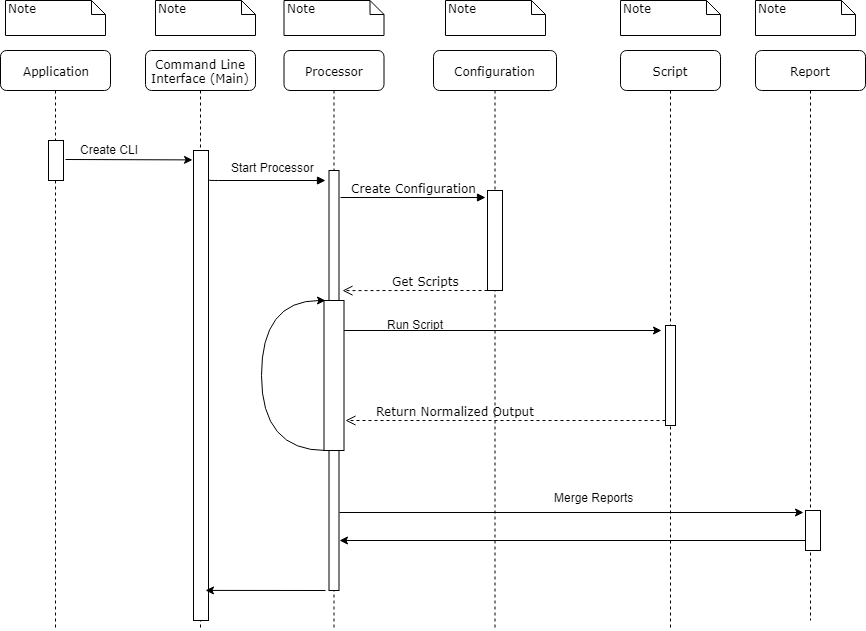

The diagram above was exported from draw.io. Its source (the exported page's mxGraphModel, read from the mxfile embedded in the PNG):
<mxGraphModel dx="1422" dy="764" grid="1" gridSize="10" guides="1" tooltips="1" connect="1" arrows="1" fold="1" page="1" pageScale="1" pageWidth="1100" pageHeight="850" background="#ffffff" math="0" shadow="0">
  <root>
    <mxCell id="0" />
    <mxCell id="1" parent="0" />
    <mxCell id="7baba1c4bc27f4b0-2" value="Configuration" style="shape=umlLifeline;perimeter=lifelinePerimeter;whiteSpace=wrap;html=1;container=1;collapsible=0;recursiveResize=0;outlineConnect=0;rounded=1;shadow=0;comic=0;labelBackgroundColor=none;strokeColor=#000000;strokeWidth=1;fillColor=#FFFFFF;fontFamily=Verdana;fontSize=12;fontColor=#000000;align=center;" parent="1" vertex="1">
      <mxGeometry x="488" y="80" width="123" height="580" as="geometry" />
    </mxCell>
    <mxCell id="7baba1c4bc27f4b0-10" value="" style="html=1;points=[];perimeter=orthogonalPerimeter;rounded=0;shadow=0;comic=0;labelBackgroundColor=none;strokeColor=#000000;strokeWidth=1;fillColor=#FFFFFF;fontFamily=Verdana;fontSize=12;fontColor=#000000;align=center;" parent="7baba1c4bc27f4b0-2" vertex="1">
      <mxGeometry x="54" y="140" width="15" height="100" as="geometry" />
    </mxCell>
    <mxCell id="7baba1c4bc27f4b0-11" value="Create Configuration" style="html=1;verticalAlign=bottom;endArrow=block;labelBackgroundColor=none;fontFamily=Verdana;fontSize=12;edgeStyle=elbowEdgeStyle;elbow=vertical;exitX=1.15;exitY=0.064;exitDx=0;exitDy=0;exitPerimeter=0;" parent="7baba1c4bc27f4b0-2" source="7baba1c4bc27f4b0-16" edge="1">
      <mxGeometry relative="1" as="geometry">
        <mxPoint x="-28" y="126" as="sourcePoint" />
        <mxPoint x="52" y="147" as="targetPoint" />
        <mxPoint as="offset" />
      </mxGeometry>
    </mxCell>
    <mxCell id="7baba1c4bc27f4b0-6" value="Script" style="shape=umlLifeline;perimeter=lifelinePerimeter;whiteSpace=wrap;html=1;container=1;collapsible=0;recursiveResize=0;outlineConnect=0;rounded=1;shadow=0;comic=0;labelBackgroundColor=none;strokeColor=#000000;strokeWidth=1;fillColor=#FFFFFF;fontFamily=Verdana;fontSize=12;fontColor=#000000;align=center;" parent="1" vertex="1">
      <mxGeometry x="675" y="80" width="100" height="580" as="geometry" />
    </mxCell>
    <mxCell id="RVGHdx9pZs7xeqQOl716-4" value="" style="html=1;points=[];perimeter=orthogonalPerimeter;rounded=0;shadow=0;comic=0;labelBackgroundColor=none;strokeColor=#000000;strokeWidth=1;fillColor=#FFFFFF;fontFamily=Verdana;fontSize=12;fontColor=#000000;align=center;" parent="7baba1c4bc27f4b0-6" vertex="1">
      <mxGeometry x="45" y="275" width="10" height="100" as="geometry" />
    </mxCell>
    <mxCell id="7baba1c4bc27f4b0-8" value="Command Line Interface (Main)" style="shape=umlLifeline;perimeter=lifelinePerimeter;whiteSpace=wrap;html=1;container=1;collapsible=0;recursiveResize=0;outlineConnect=0;rounded=1;shadow=0;comic=0;labelBackgroundColor=none;strokeColor=#000000;strokeWidth=1;fillColor=#FFFFFF;fontFamily=Verdana;fontSize=12;fontColor=#000000;align=center;" parent="1" vertex="1">
      <mxGeometry x="200" y="80" width="110" height="580" as="geometry" />
    </mxCell>
    <mxCell id="7baba1c4bc27f4b0-9" value="" style="html=1;points=[];perimeter=orthogonalPerimeter;rounded=0;shadow=0;comic=0;labelBackgroundColor=none;strokeColor=#000000;strokeWidth=1;fillColor=#FFFFFF;fontFamily=Verdana;fontSize=12;fontColor=#000000;align=center;" parent="7baba1c4bc27f4b0-8" vertex="1">
      <mxGeometry x="48" y="100" width="15" height="470" as="geometry" />
    </mxCell>
    <mxCell id="RVGHdx9pZs7xeqQOl716-2" value="" style="edgeStyle=orthogonalEdgeStyle;rounded=0;orthogonalLoop=1;jettySize=auto;html=1;entryX=-0.133;entryY=0.05;entryDx=0;entryDy=0;entryPerimeter=0;" parent="1" target="IT4Jryp2VZkWORqLidEs-8" edge="1">
      <mxGeometry relative="1" as="geometry">
        <mxPoint x="394" y="542" as="sourcePoint" />
        <mxPoint x="724" y="544" as="targetPoint" />
      </mxGeometry>
    </mxCell>
    <mxCell id="7baba1c4bc27f4b0-21" value="Return Normalized Output" style="html=1;verticalAlign=bottom;endArrow=open;dashed=1;endSize=8;labelBackgroundColor=none;fontFamily=Verdana;fontSize=12;edgeStyle=elbowEdgeStyle;elbow=vertical;" parent="1" edge="1">
      <mxGeometry x="0.3125" relative="1" as="geometry">
        <mxPoint x="400" y="450" as="targetPoint" />
        <Array as="points">
          <mxPoint x="720" y="450" />
          <mxPoint x="680" y="359" />
        </Array>
        <mxPoint x="720" y="450" as="sourcePoint" />
        <mxPoint as="offset" />
      </mxGeometry>
    </mxCell>
    <mxCell id="7baba1c4bc27f4b0-14" value="Get Scripts" style="html=1;verticalAlign=bottom;endArrow=block;labelBackgroundColor=none;fontFamily=Verdana;fontSize=12;edgeStyle=elbowEdgeStyle;elbow=vertical;exitX=1;exitY=0.062;exitDx=0;exitDy=0;exitPerimeter=0;" parent="1" source="7baba1c4bc27f4b0-9" edge="1">
      <mxGeometry x="1" y="-149" relative="1" as="geometry">
        <mxPoint x="270" y="210" as="sourcePoint" />
        <mxPoint x="380" y="210" as="targetPoint" />
        <mxPoint x="100" y="-39" as="offset" />
      </mxGeometry>
    </mxCell>
    <mxCell id="7baba1c4bc27f4b0-40" value="Note" style="shape=note;whiteSpace=wrap;html=1;size=14;verticalAlign=top;align=left;spacingTop=-6;rounded=0;shadow=0;comic=0;labelBackgroundColor=none;strokeColor=#000000;strokeWidth=1;fillColor=#FFFFFF;fontFamily=Verdana;fontSize=12;fontColor=#000000;" parent="1" vertex="1">
      <mxGeometry x="210" y="30" width="100" height="35" as="geometry" />
    </mxCell>
    <mxCell id="7baba1c4bc27f4b0-41" value="Note" style="shape=note;whiteSpace=wrap;html=1;size=14;verticalAlign=top;align=left;spacingTop=-6;rounded=0;shadow=0;comic=0;labelBackgroundColor=none;strokeColor=#000000;strokeWidth=1;fillColor=#FFFFFF;fontFamily=Verdana;fontSize=12;fontColor=#000000;" parent="1" vertex="1">
      <mxGeometry x="338.5" y="30" width="100" height="35" as="geometry" />
    </mxCell>
    <mxCell id="7baba1c4bc27f4b0-43" value="Note" style="shape=note;whiteSpace=wrap;html=1;size=14;verticalAlign=top;align=left;spacingTop=-6;rounded=0;shadow=0;comic=0;labelBackgroundColor=none;strokeColor=#000000;strokeWidth=1;fillColor=#FFFFFF;fontFamily=Verdana;fontSize=12;fontColor=#000000;" parent="1" vertex="1">
      <mxGeometry x="500" y="30" width="100" height="35" as="geometry" />
    </mxCell>
    <mxCell id="7baba1c4bc27f4b0-45" value="Note" style="shape=note;whiteSpace=wrap;html=1;size=14;verticalAlign=top;align=left;spacingTop=-6;rounded=0;shadow=0;comic=0;labelBackgroundColor=none;strokeColor=#000000;strokeWidth=1;fillColor=#FFFFFF;fontFamily=Verdana;fontSize=12;fontColor=#000000;" parent="1" vertex="1">
      <mxGeometry x="675" y="30" width="100" height="35" as="geometry" />
    </mxCell>
    <mxCell id="RVGHdx9pZs7xeqQOl716-6" value="" style="endArrow=classic;html=1;entryX=-0.4;entryY=0.05;entryDx=0;entryDy=0;entryPerimeter=0;" parent="1" source="RVGHdx9pZs7xeqQOl716-5" edge="1" target="RVGHdx9pZs7xeqQOl716-4">
      <mxGeometry width="50" height="50" relative="1" as="geometry">
        <mxPoint x="90" y="730" as="sourcePoint" />
        <mxPoint x="860" y="314" as="targetPoint" />
      </mxGeometry>
    </mxCell>
    <mxCell id="RVGHdx9pZs7xeqQOl716-11" value="" style="endArrow=classic;html=1;" parent="1" source="IT4Jryp2VZkWORqLidEs-8" edge="1">
      <mxGeometry width="50" height="50" relative="1" as="geometry">
        <mxPoint x="722" y="574" as="sourcePoint" />
        <mxPoint x="394" y="570" as="targetPoint" />
      </mxGeometry>
    </mxCell>
    <mxCell id="RVGHdx9pZs7xeqQOl716-14" value="" style="html=1;verticalAlign=bottom;endArrow=open;dashed=1;endSize=8;labelBackgroundColor=none;fontFamily=Verdana;fontSize=12;entryX=1.35;entryY=0.286;entryDx=0;entryDy=0;entryPerimeter=0;" parent="1" source="7baba1c4bc27f4b0-10" target="7baba1c4bc27f4b0-16" edge="1">
      <mxGeometry x="-0.0204" y="-19" relative="1" as="geometry">
        <mxPoint x="444.9949999999999" y="261.03999999999996" as="targetPoint" />
        <mxPoint x="1015" y="499" as="sourcePoint" />
        <mxPoint as="offset" />
        <Array as="points">
          <mxPoint x="480" y="320" />
        </Array>
      </mxGeometry>
    </mxCell>
    <mxCell id="RVGHdx9pZs7xeqQOl716-23" value="Start Processor" style="text;html=1;resizable=0;points=[];autosize=1;align=left;verticalAlign=top;spacingTop=-4;" parent="1" vertex="1">
      <mxGeometry x="283.5" y="187.5" width="100" height="20" as="geometry" />
    </mxCell>
    <mxCell id="RVGHdx9pZs7xeqQOl716-24" value="Run Script" style="text;html=1;resizable=0;points=[];autosize=1;align=left;verticalAlign=top;spacingTop=-4;" parent="1" vertex="1">
      <mxGeometry x="440" y="345" width="70" height="20" as="geometry" />
    </mxCell>
    <mxCell id="RVGHdx9pZs7xeqQOl716-25" value="Merge Reports" style="text;html=1;resizable=0;points=[];autosize=1;align=left;verticalAlign=top;spacingTop=-4;" parent="1" vertex="1">
      <mxGeometry x="607" y="518" width="90" height="20" as="geometry" />
    </mxCell>
    <mxCell id="IT4Jryp2VZkWORqLidEs-1" value="Application" style="shape=umlLifeline;perimeter=lifelinePerimeter;whiteSpace=wrap;html=1;container=1;collapsible=0;recursiveResize=0;outlineConnect=0;rounded=1;shadow=0;comic=0;labelBackgroundColor=none;strokeColor=#000000;strokeWidth=1;fillColor=#FFFFFF;fontFamily=Verdana;fontSize=12;fontColor=#000000;align=center;" vertex="1" parent="1">
      <mxGeometry x="55" y="80" width="110" height="580" as="geometry" />
    </mxCell>
    <mxCell id="IT4Jryp2VZkWORqLidEs-2" value="" style="html=1;points=[];perimeter=orthogonalPerimeter;rounded=0;shadow=0;comic=0;labelBackgroundColor=none;strokeColor=#000000;strokeWidth=1;fillColor=#FFFFFF;fontFamily=Verdana;fontSize=12;fontColor=#000000;align=center;" vertex="1" parent="IT4Jryp2VZkWORqLidEs-1">
      <mxGeometry x="48" y="90" width="15" height="40" as="geometry" />
    </mxCell>
    <mxCell id="IT4Jryp2VZkWORqLidEs-3" value="Note" style="shape=note;whiteSpace=wrap;html=1;size=14;verticalAlign=top;align=left;spacingTop=-6;rounded=0;shadow=0;comic=0;labelBackgroundColor=none;strokeColor=#000000;strokeWidth=1;fillColor=#FFFFFF;fontFamily=Verdana;fontSize=12;fontColor=#000000;" vertex="1" parent="1">
      <mxGeometry x="810" y="30" width="100" height="35" as="geometry" />
    </mxCell>
    <mxCell id="IT4Jryp2VZkWORqLidEs-4" value="" style="endArrow=classic;html=1;entryX=-0.067;entryY=0.02;entryDx=0;entryDy=0;entryPerimeter=0;" edge="1" parent="1" target="7baba1c4bc27f4b0-9">
      <mxGeometry width="50" height="50" relative="1" as="geometry">
        <mxPoint x="120" y="189" as="sourcePoint" />
        <mxPoint x="240" y="181" as="targetPoint" />
      </mxGeometry>
    </mxCell>
    <mxCell id="IT4Jryp2VZkWORqLidEs-7" value="Report" style="shape=umlLifeline;perimeter=lifelinePerimeter;whiteSpace=wrap;html=1;container=1;collapsible=0;recursiveResize=0;outlineConnect=0;rounded=1;shadow=0;comic=0;labelBackgroundColor=none;strokeColor=#000000;strokeWidth=1;fillColor=#FFFFFF;fontFamily=Verdana;fontSize=12;fontColor=#000000;align=center;" vertex="1" parent="1">
      <mxGeometry x="810" y="80" width="110" height="570" as="geometry" />
    </mxCell>
    <mxCell id="IT4Jryp2VZkWORqLidEs-8" value="" style="html=1;points=[];perimeter=orthogonalPerimeter;rounded=0;shadow=0;comic=0;labelBackgroundColor=none;strokeColor=#000000;strokeWidth=1;fillColor=#FFFFFF;fontFamily=Verdana;fontSize=12;fontColor=#000000;align=center;" vertex="1" parent="IT4Jryp2VZkWORqLidEs-7">
      <mxGeometry x="50" y="460" width="15" height="40" as="geometry" />
    </mxCell>
    <mxCell id="7baba1c4bc27f4b0-4" value="&lt;span&gt;Processor&lt;/span&gt;" style="shape=umlLifeline;perimeter=lifelinePerimeter;whiteSpace=wrap;html=1;container=1;collapsible=0;recursiveResize=0;outlineConnect=0;rounded=1;shadow=0;comic=0;labelBackgroundColor=none;strokeColor=#000000;strokeWidth=1;fillColor=#FFFFFF;fontFamily=Verdana;fontSize=12;fontColor=#000000;align=center;" parent="1" vertex="1">
      <mxGeometry x="338.5" y="80" width="100" height="580" as="geometry" />
    </mxCell>
    <mxCell id="7baba1c4bc27f4b0-16" value="" style="html=1;points=[];perimeter=orthogonalPerimeter;rounded=0;shadow=0;comic=0;labelBackgroundColor=none;strokeColor=#000000;strokeWidth=1;fillColor=#FFFFFF;fontFamily=Verdana;fontSize=12;fontColor=#000000;align=center;" parent="7baba1c4bc27f4b0-4" vertex="1">
      <mxGeometry x="45" y="120" width="10" height="420" as="geometry" />
    </mxCell>
    <mxCell id="RVGHdx9pZs7xeqQOl716-22" value="" style="endArrow=classic;html=1;edgeStyle=orthogonalEdgeStyle;curved=1;" parent="7baba1c4bc27f4b0-4" edge="1">
      <mxGeometry width="50" height="50" relative="1" as="geometry">
        <mxPoint x="41.5" y="400" as="sourcePoint" />
        <mxPoint x="41.5" y="250" as="targetPoint" />
        <Array as="points">
          <mxPoint x="-23" y="400" />
          <mxPoint x="-23" y="250" />
        </Array>
      </mxGeometry>
    </mxCell>
    <mxCell id="RVGHdx9pZs7xeqQOl716-5" value="" style="html=1;points=[];perimeter=orthogonalPerimeter;rounded=0;shadow=0;comic=0;labelBackgroundColor=none;strokeColor=#000000;strokeWidth=1;fillColor=#FFFFFF;fontFamily=Verdana;fontSize=12;fontColor=#000000;align=center;" parent="7baba1c4bc27f4b0-4" vertex="1">
      <mxGeometry x="40" y="250" width="20" height="150" as="geometry" />
    </mxCell>
    <mxCell id="IT4Jryp2VZkWORqLidEs-12" value="" style="endArrow=classic;html=1;entryX=0.8;entryY=0.936;entryDx=0;entryDy=0;entryPerimeter=0;" edge="1" parent="1" target="7baba1c4bc27f4b0-9">
      <mxGeometry width="50" height="50" relative="1" as="geometry">
        <mxPoint x="380" y="620" as="sourcePoint" />
        <mxPoint x="90" y="680" as="targetPoint" />
      </mxGeometry>
    </mxCell>
    <mxCell id="IT4Jryp2VZkWORqLidEs-13" value="Note" style="shape=note;whiteSpace=wrap;html=1;size=14;verticalAlign=top;align=left;spacingTop=-6;rounded=0;shadow=0;comic=0;labelBackgroundColor=none;strokeColor=#000000;strokeWidth=1;fillColor=#FFFFFF;fontFamily=Verdana;fontSize=12;fontColor=#000000;" vertex="1" parent="1">
      <mxGeometry x="60" y="30" width="100" height="35" as="geometry" />
    </mxCell>
    <mxCell id="IT4Jryp2VZkWORqLidEs-14" value="Create CLI" style="text;html=1;resizable=0;points=[];autosize=1;align=left;verticalAlign=top;spacingTop=-4;" vertex="1" parent="1">
      <mxGeometry x="133" y="170" width="70" height="20" as="geometry" />
    </mxCell>
  </root>
</mxGraphModel>